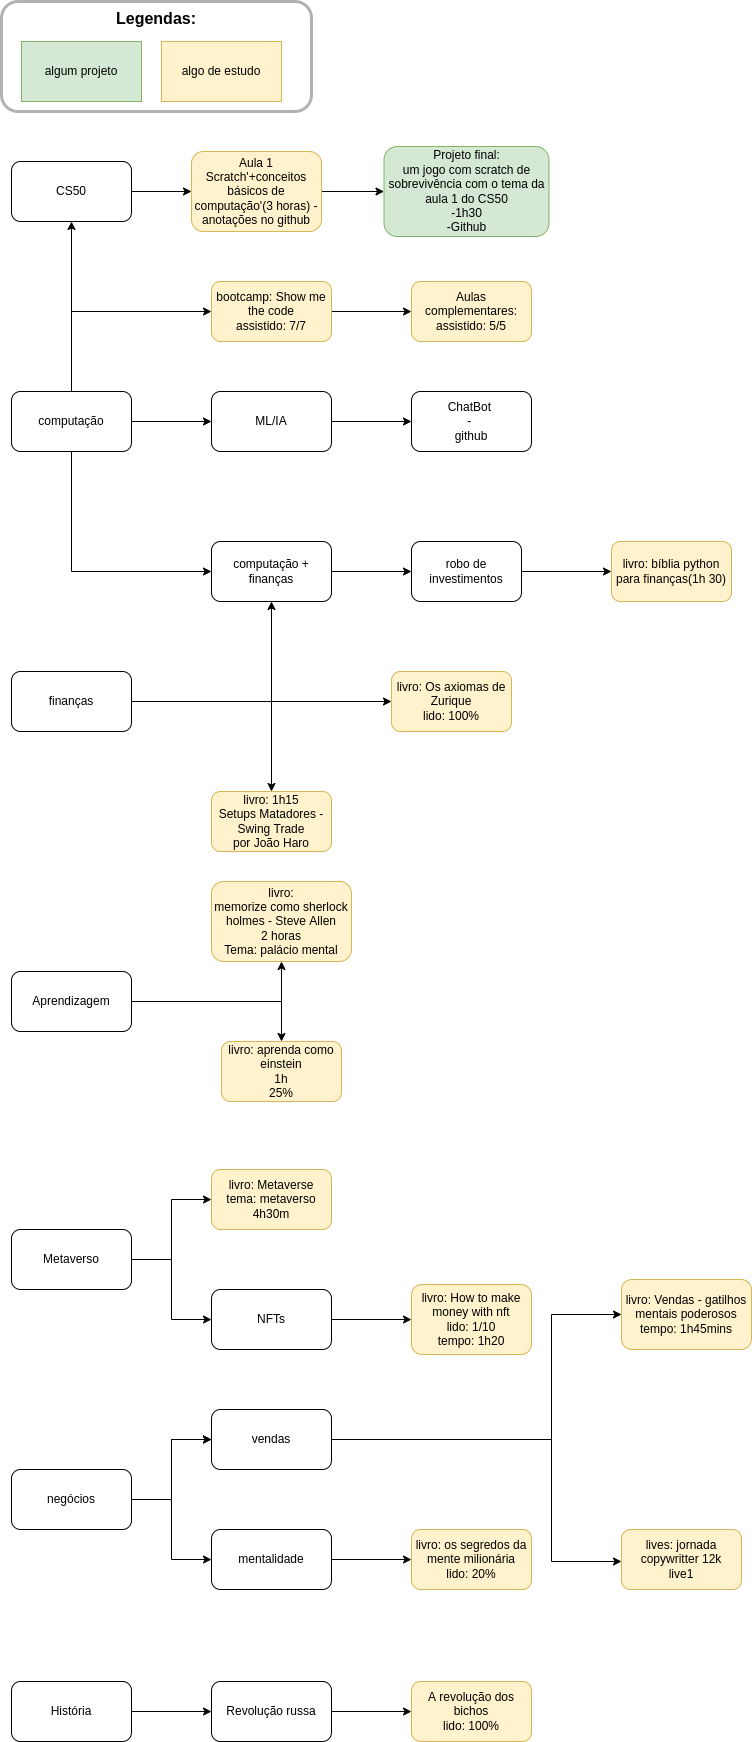

The diagram above was exported from draw.io. Its source (the exported page's mxGraphModel, read from the mxfile embedded in the PNG):
<mxGraphModel dx="1102" dy="614" grid="1" gridSize="10" guides="1" tooltips="1" connect="1" arrows="1" fold="1" page="1" pageScale="1" pageWidth="2500" pageHeight="1000" math="0" shadow="0">
  <root>
    <mxCell id="0" />
    <mxCell id="1" parent="0" />
    <mxCell id="HqooWimb8NqNPYKrkHc9-1" value="" style="edgeStyle=orthogonalEdgeStyle;rounded=0;orthogonalLoop=1;jettySize=auto;html=1;" parent="1" source="HqooWimb8NqNPYKrkHc9-2" target="HqooWimb8NqNPYKrkHc9-4" edge="1">
      <mxGeometry relative="1" as="geometry" />
    </mxCell>
    <mxCell id="78G1tEgX5QgwSWwoqBa3-2" value="" style="edgeStyle=orthogonalEdgeStyle;rounded=0;orthogonalLoop=1;jettySize=auto;html=1;" parent="1" source="HqooWimb8NqNPYKrkHc9-2" target="78G1tEgX5QgwSWwoqBa3-1" edge="1">
      <mxGeometry relative="1" as="geometry" />
    </mxCell>
    <mxCell id="th-7uO43FKWBNzGRh4X7-2" value="" style="edgeStyle=orthogonalEdgeStyle;rounded=0;orthogonalLoop=1;jettySize=auto;html=1;" parent="1" source="HqooWimb8NqNPYKrkHc9-2" target="th-7uO43FKWBNzGRh4X7-1" edge="1">
      <mxGeometry relative="1" as="geometry">
        <Array as="points">
          <mxPoint x="80" y="490" />
        </Array>
      </mxGeometry>
    </mxCell>
    <mxCell id="HqooWimb8NqNPYKrkHc9-2" value="computação" style="rounded=1;whiteSpace=wrap;html=1;" parent="1" vertex="1">
      <mxGeometry x="20" y="570" width="120" height="60" as="geometry" />
    </mxCell>
    <mxCell id="HqooWimb8NqNPYKrkHc9-3" value="" style="edgeStyle=orthogonalEdgeStyle;rounded=0;orthogonalLoop=1;jettySize=auto;html=1;" parent="1" source="HqooWimb8NqNPYKrkHc9-4" target="HqooWimb8NqNPYKrkHc9-6" edge="1">
      <mxGeometry relative="1" as="geometry" />
    </mxCell>
    <mxCell id="HqooWimb8NqNPYKrkHc9-4" value="CS50" style="whiteSpace=wrap;html=1;rounded=1;" parent="1" vertex="1">
      <mxGeometry x="20" y="340" width="120" height="60" as="geometry" />
    </mxCell>
    <mxCell id="HqooWimb8NqNPYKrkHc9-19" value="" style="edgeStyle=orthogonalEdgeStyle;rounded=0;orthogonalLoop=1;jettySize=auto;html=1;" parent="1" source="HqooWimb8NqNPYKrkHc9-6" target="HqooWimb8NqNPYKrkHc9-18" edge="1">
      <mxGeometry relative="1" as="geometry" />
    </mxCell>
    <mxCell id="HqooWimb8NqNPYKrkHc9-6" value="Aula 1&lt;br&gt;Scratch'+conceitos básicos de computação'(3 horas) - anotações no github" style="whiteSpace=wrap;html=1;rounded=1;fillColor=#fff2cc;strokeColor=#d6b656;" parent="1" vertex="1">
      <mxGeometry x="200" y="330" width="130" height="80" as="geometry" />
    </mxCell>
    <mxCell id="HqooWimb8NqNPYKrkHc9-8" value="" style="edgeStyle=orthogonalEdgeStyle;rounded=0;orthogonalLoop=1;jettySize=auto;html=1;" parent="1" source="HqooWimb8NqNPYKrkHc9-9" target="HqooWimb8NqNPYKrkHc9-11" edge="1">
      <mxGeometry relative="1" as="geometry" />
    </mxCell>
    <mxCell id="78G1tEgX5QgwSWwoqBa3-6" value="" style="edgeStyle=orthogonalEdgeStyle;rounded=0;orthogonalLoop=1;jettySize=auto;html=1;" parent="1" source="HqooWimb8NqNPYKrkHc9-9" target="78G1tEgX5QgwSWwoqBa3-5" edge="1">
      <mxGeometry relative="1" as="geometry" />
    </mxCell>
    <mxCell id="HqooWimb8NqNPYKrkHc9-9" value="finanças" style="rounded=1;whiteSpace=wrap;html=1;" parent="1" vertex="1">
      <mxGeometry x="20" y="850" width="120" height="60" as="geometry" />
    </mxCell>
    <mxCell id="HqooWimb8NqNPYKrkHc9-10" value="" style="edgeStyle=orthogonalEdgeStyle;rounded=0;orthogonalLoop=1;jettySize=auto;html=1;" parent="1" source="HqooWimb8NqNPYKrkHc9-11" target="HqooWimb8NqNPYKrkHc9-14" edge="1">
      <mxGeometry relative="1" as="geometry" />
    </mxCell>
    <mxCell id="HqooWimb8NqNPYKrkHc9-11" value="computação + finanças" style="rounded=1;whiteSpace=wrap;html=1;" parent="1" vertex="1">
      <mxGeometry x="220" y="720" width="120" height="60" as="geometry" />
    </mxCell>
    <mxCell id="HqooWimb8NqNPYKrkHc9-12" value="" style="endArrow=classic;html=1;rounded=0;entryX=0;entryY=0.5;entryDx=0;entryDy=0;exitX=0.5;exitY=1;exitDx=0;exitDy=0;" parent="1" source="HqooWimb8NqNPYKrkHc9-2" target="HqooWimb8NqNPYKrkHc9-11" edge="1">
      <mxGeometry width="50" height="50" relative="1" as="geometry">
        <mxPoint x="380" y="790" as="sourcePoint" />
        <mxPoint x="430" y="740" as="targetPoint" />
        <Array as="points">
          <mxPoint x="80" y="750" />
        </Array>
      </mxGeometry>
    </mxCell>
    <mxCell id="HqooWimb8NqNPYKrkHc9-13" value="" style="edgeStyle=orthogonalEdgeStyle;rounded=0;orthogonalLoop=1;jettySize=auto;html=1;" parent="1" source="HqooWimb8NqNPYKrkHc9-14" target="HqooWimb8NqNPYKrkHc9-15" edge="1">
      <mxGeometry relative="1" as="geometry" />
    </mxCell>
    <mxCell id="HqooWimb8NqNPYKrkHc9-14" value="robo de investimentos" style="rounded=1;whiteSpace=wrap;html=1;" parent="1" vertex="1">
      <mxGeometry x="420" y="720" width="110" height="60" as="geometry" />
    </mxCell>
    <mxCell id="HqooWimb8NqNPYKrkHc9-15" value="livro: bíblia python para finanças(1h 30)" style="rounded=1;whiteSpace=wrap;html=1;fillColor=#fff2cc;strokeColor=#d6b656;" parent="1" vertex="1">
      <mxGeometry x="620" y="720" width="120" height="60" as="geometry" />
    </mxCell>
    <mxCell id="HqooWimb8NqNPYKrkHc9-16" value="algum projeto" style="rounded=0;whiteSpace=wrap;html=1;fillColor=#d5e8d4;strokeColor=#82b366;" parent="1" vertex="1">
      <mxGeometry x="30" y="220" width="120" height="60" as="geometry" />
    </mxCell>
    <mxCell id="HqooWimb8NqNPYKrkHc9-17" value="algo de estudo" style="rounded=0;whiteSpace=wrap;html=1;fillColor=#fff2cc;strokeColor=#d6b656;" parent="1" vertex="1">
      <mxGeometry x="170" y="220" width="120" height="60" as="geometry" />
    </mxCell>
    <mxCell id="HqooWimb8NqNPYKrkHc9-18" value="&lt;span&gt;Projeto final:&lt;/span&gt;&lt;br&gt;&lt;span&gt;um jogo com scratch de sobrevivência com o tema da aula 1 do CS50&lt;/span&gt;&lt;br&gt;&lt;span&gt;-1h30&lt;/span&gt;&lt;br&gt;&lt;span&gt;-Github&lt;/span&gt;" style="whiteSpace=wrap;html=1;fillColor=#d5e8d4;strokeColor=#82b366;rounded=1;" parent="1" vertex="1">
      <mxGeometry x="392.5" y="325" width="165" height="90" as="geometry" />
    </mxCell>
    <mxCell id="HqooWimb8NqNPYKrkHc9-20" value="&lt;font style=&quot;font-size: 16px&quot;&gt;&lt;b&gt;&lt;font style=&quot;font-size: 16px&quot;&gt;Legendas:&lt;br&gt;&lt;/font&gt;&lt;br&gt;&lt;br&gt;&lt;br&gt;&lt;/b&gt;&lt;br&gt;&lt;/font&gt;" style="rounded=1;opacity=30;shadow=0;glass=0;sketch=0;fillColor=none;strokeColor=#000000;strokeWidth=3;html=1;whiteSpace=wrap;" parent="1" vertex="1">
      <mxGeometry x="10" y="180" width="310" height="110" as="geometry" />
    </mxCell>
    <mxCell id="7HRRvFqfDj7pb3AEnHog-3" value="" style="edgeStyle=orthogonalEdgeStyle;rounded=0;orthogonalLoop=1;jettySize=auto;html=1;" parent="1" source="7HRRvFqfDj7pb3AEnHog-1" target="7HRRvFqfDj7pb3AEnHog-2" edge="1">
      <mxGeometry relative="1" as="geometry" />
    </mxCell>
    <mxCell id="oIZ69_ZTi7P20APm46cc-8" value="" style="edgeStyle=orthogonalEdgeStyle;rounded=0;orthogonalLoop=1;jettySize=auto;html=1;" parent="1" source="7HRRvFqfDj7pb3AEnHog-1" target="oIZ69_ZTi7P20APm46cc-7" edge="1">
      <mxGeometry relative="1" as="geometry" />
    </mxCell>
    <mxCell id="7HRRvFqfDj7pb3AEnHog-1" value="Aprendizagem" style="rounded=1;whiteSpace=wrap;html=1;" parent="1" vertex="1">
      <mxGeometry x="20" y="1150" width="120" height="60" as="geometry" />
    </mxCell>
    <mxCell id="7HRRvFqfDj7pb3AEnHog-2" value="livro:&lt;br&gt;memorize como sherlock holmes - Steve Allen&lt;br&gt;2 horas&lt;br&gt;Tema: palácio mental" style="whiteSpace=wrap;html=1;rounded=1;fillColor=#fff2cc;strokeColor=#d6b656;" parent="1" vertex="1">
      <mxGeometry x="220" y="1060" width="140" height="80" as="geometry" />
    </mxCell>
    <mxCell id="78G1tEgX5QgwSWwoqBa3-4" value="" style="edgeStyle=orthogonalEdgeStyle;rounded=0;orthogonalLoop=1;jettySize=auto;html=1;" parent="1" source="78G1tEgX5QgwSWwoqBa3-1" target="78G1tEgX5QgwSWwoqBa3-3" edge="1">
      <mxGeometry relative="1" as="geometry" />
    </mxCell>
    <mxCell id="78G1tEgX5QgwSWwoqBa3-1" value="ML/IA" style="whiteSpace=wrap;html=1;rounded=1;" parent="1" vertex="1">
      <mxGeometry x="220" y="570" width="120" height="60" as="geometry" />
    </mxCell>
    <mxCell id="78G1tEgX5QgwSWwoqBa3-3" value="ChatBot &lt;br&gt;- &lt;br&gt;github" style="whiteSpace=wrap;html=1;rounded=1;" parent="1" vertex="1">
      <mxGeometry x="420" y="570" width="120" height="60" as="geometry" />
    </mxCell>
    <mxCell id="78G1tEgX5QgwSWwoqBa3-5" value="livro: 1h15&lt;br&gt;Setups Matadores - Swing Trade&lt;br&gt;por João Haro" style="whiteSpace=wrap;html=1;rounded=1;fillColor=#fff2cc;strokeColor=#d6b656;" parent="1" vertex="1">
      <mxGeometry x="220" y="970" width="120" height="60" as="geometry" />
    </mxCell>
    <mxCell id="78G1tEgX5QgwSWwoqBa3-9" value="" style="edgeStyle=orthogonalEdgeStyle;rounded=0;orthogonalLoop=1;jettySize=auto;html=1;" parent="1" source="78G1tEgX5QgwSWwoqBa3-7" target="78G1tEgX5QgwSWwoqBa3-8" edge="1">
      <mxGeometry relative="1" as="geometry" />
    </mxCell>
    <mxCell id="78G1tEgX5QgwSWwoqBa3-7" value="Metaverso" style="rounded=1;whiteSpace=wrap;html=1;" parent="1" vertex="1">
      <mxGeometry x="20" y="1408" width="120" height="60" as="geometry" />
    </mxCell>
    <mxCell id="78G1tEgX5QgwSWwoqBa3-8" value="livro: Metaverse&lt;br&gt;tema: metaverso&lt;br&gt;4h30m" style="whiteSpace=wrap;html=1;rounded=1;fillColor=#fff2cc;strokeColor=#d6b656;" parent="1" vertex="1">
      <mxGeometry x="220" y="1348" width="120" height="60" as="geometry" />
    </mxCell>
    <mxCell id="-Lu8VP_Wb9shxh-caJVO-3" value="" style="edgeStyle=orthogonalEdgeStyle;rounded=0;orthogonalLoop=1;jettySize=auto;html=1;" parent="1" source="-Lu8VP_Wb9shxh-caJVO-1" target="-Lu8VP_Wb9shxh-caJVO-2" edge="1">
      <mxGeometry relative="1" as="geometry" />
    </mxCell>
    <mxCell id="DBwzxsC-fnQSIMs8K__Q-1" value="" style="edgeStyle=orthogonalEdgeStyle;rounded=0;orthogonalLoop=1;jettySize=auto;html=1;" parent="1" source="-Lu8VP_Wb9shxh-caJVO-1" target="-Lu8VP_Wb9shxh-caJVO-2" edge="1">
      <mxGeometry relative="1" as="geometry" />
    </mxCell>
    <mxCell id="-Lu8VP_Wb9shxh-caJVO-1" value="negócios" style="rounded=1;whiteSpace=wrap;html=1;" parent="1" vertex="1">
      <mxGeometry x="20" y="1648" width="120" height="60" as="geometry" />
    </mxCell>
    <mxCell id="-Lu8VP_Wb9shxh-caJVO-5" value="" style="edgeStyle=orthogonalEdgeStyle;rounded=0;orthogonalLoop=1;jettySize=auto;html=1;" parent="1" source="-Lu8VP_Wb9shxh-caJVO-2" target="-Lu8VP_Wb9shxh-caJVO-4" edge="1">
      <mxGeometry relative="1" as="geometry">
        <Array as="points">
          <mxPoint x="560" y="1618" />
          <mxPoint x="560" y="1493" />
        </Array>
      </mxGeometry>
    </mxCell>
    <mxCell id="-Lu8VP_Wb9shxh-caJVO-2" value="vendas" style="whiteSpace=wrap;html=1;rounded=1;" parent="1" vertex="1">
      <mxGeometry x="220" y="1588" width="120" height="60" as="geometry" />
    </mxCell>
    <mxCell id="-Lu8VP_Wb9shxh-caJVO-4" value="livro: Vendas - gatilhos mentais poderosos&lt;br&gt;tempo: 1h45mins" style="whiteSpace=wrap;html=1;rounded=1;fillColor=#fff2cc;strokeColor=#d6b656;" parent="1" vertex="1">
      <mxGeometry x="630" y="1458" width="130" height="70" as="geometry" />
    </mxCell>
    <mxCell id="oIZ69_ZTi7P20APm46cc-4" value="" style="edgeStyle=orthogonalEdgeStyle;rounded=0;orthogonalLoop=1;jettySize=auto;html=1;" parent="1" source="oIZ69_ZTi7P20APm46cc-1" target="oIZ69_ZTi7P20APm46cc-3" edge="1">
      <mxGeometry relative="1" as="geometry" />
    </mxCell>
    <mxCell id="oIZ69_ZTi7P20APm46cc-1" value="NFTs" style="rounded=1;whiteSpace=wrap;html=1;" parent="1" vertex="1">
      <mxGeometry x="220" y="1468" width="120" height="60" as="geometry" />
    </mxCell>
    <mxCell id="oIZ69_ZTi7P20APm46cc-2" value="" style="endArrow=classic;html=1;rounded=0;exitX=1;exitY=0.5;exitDx=0;exitDy=0;entryX=0;entryY=0.5;entryDx=0;entryDy=0;" parent="1" source="78G1tEgX5QgwSWwoqBa3-7" target="oIZ69_ZTi7P20APm46cc-1" edge="1">
      <mxGeometry width="50" height="50" relative="1" as="geometry">
        <mxPoint x="280" y="1258" as="sourcePoint" />
        <mxPoint x="330" y="1208" as="targetPoint" />
        <Array as="points">
          <mxPoint x="180" y="1438" />
          <mxPoint x="180" y="1498" />
        </Array>
      </mxGeometry>
    </mxCell>
    <mxCell id="oIZ69_ZTi7P20APm46cc-3" value="livro: How to make money with nft&lt;br&gt;lido: 1/10&lt;br&gt;tempo: 1h20" style="rounded=1;whiteSpace=wrap;html=1;fillColor=#fff2cc;strokeColor=#d6b656;" parent="1" vertex="1">
      <mxGeometry x="420" y="1463" width="120" height="70" as="geometry" />
    </mxCell>
    <mxCell id="oIZ69_ZTi7P20APm46cc-7" value="livro: aprenda como einstein&lt;br&gt;1h&lt;br&gt;25%" style="whiteSpace=wrap;html=1;rounded=1;fillColor=#fff2cc;strokeColor=#d6b656;" parent="1" vertex="1">
      <mxGeometry x="230" y="1220" width="120" height="60" as="geometry" />
    </mxCell>
    <mxCell id="n6WBt4vFfVzLE_xZDwsq-1" value="" style="endArrow=classic;html=1;rounded=0;exitX=1;exitY=0.5;exitDx=0;exitDy=0;" parent="1" source="HqooWimb8NqNPYKrkHc9-9" edge="1">
      <mxGeometry width="50" height="50" relative="1" as="geometry">
        <mxPoint x="660" y="900" as="sourcePoint" />
        <mxPoint x="400" y="880" as="targetPoint" />
        <Array as="points">
          <mxPoint x="280" y="880" />
        </Array>
      </mxGeometry>
    </mxCell>
    <mxCell id="n6WBt4vFfVzLE_xZDwsq-2" value="livro: Os axiomas de Zurique&lt;br&gt;lido: 100%" style="rounded=1;whiteSpace=wrap;html=1;fillColor=#fff2cc;strokeColor=#d6b656;" parent="1" vertex="1">
      <mxGeometry x="400" y="850" width="120" height="60" as="geometry" />
    </mxCell>
    <mxCell id="DBwzxsC-fnQSIMs8K__Q-5" value="" style="edgeStyle=orthogonalEdgeStyle;rounded=0;orthogonalLoop=1;jettySize=auto;html=1;" parent="1" source="DBwzxsC-fnQSIMs8K__Q-2" target="DBwzxsC-fnQSIMs8K__Q-4" edge="1">
      <mxGeometry relative="1" as="geometry" />
    </mxCell>
    <mxCell id="DBwzxsC-fnQSIMs8K__Q-2" value="mentalidade" style="rounded=1;whiteSpace=wrap;html=1;" parent="1" vertex="1">
      <mxGeometry x="220" y="1708" width="120" height="60" as="geometry" />
    </mxCell>
    <mxCell id="DBwzxsC-fnQSIMs8K__Q-3" value="" style="endArrow=classic;html=1;rounded=0;exitX=1;exitY=0.5;exitDx=0;exitDy=0;entryX=0;entryY=0.5;entryDx=0;entryDy=0;" parent="1" source="-Lu8VP_Wb9shxh-caJVO-1" target="DBwzxsC-fnQSIMs8K__Q-2" edge="1">
      <mxGeometry width="50" height="50" relative="1" as="geometry">
        <mxPoint x="660" y="1690" as="sourcePoint" />
        <mxPoint x="170" y="1710" as="targetPoint" />
        <Array as="points">
          <mxPoint x="180" y="1678" />
          <mxPoint x="180" y="1738" />
        </Array>
      </mxGeometry>
    </mxCell>
    <mxCell id="DBwzxsC-fnQSIMs8K__Q-4" value="livro: os segredos da mente milionária&lt;br&gt;lido: 20%" style="whiteSpace=wrap;html=1;rounded=1;fillColor=#fff2cc;strokeColor=#d6b656;" parent="1" vertex="1">
      <mxGeometry x="420" y="1708" width="120" height="60" as="geometry" />
    </mxCell>
    <mxCell id="6Qi4Ou1KrIt7y5DrtKKQ-3" value="" style="edgeStyle=orthogonalEdgeStyle;rounded=0;orthogonalLoop=1;jettySize=auto;html=1;" parent="1" source="6Qi4Ou1KrIt7y5DrtKKQ-1" target="6Qi4Ou1KrIt7y5DrtKKQ-2" edge="1">
      <mxGeometry relative="1" as="geometry" />
    </mxCell>
    <mxCell id="6Qi4Ou1KrIt7y5DrtKKQ-1" value="História" style="rounded=1;whiteSpace=wrap;html=1;" parent="1" vertex="1">
      <mxGeometry x="20" y="1860" width="120" height="60" as="geometry" />
    </mxCell>
    <mxCell id="6Qi4Ou1KrIt7y5DrtKKQ-5" value="" style="edgeStyle=orthogonalEdgeStyle;rounded=0;orthogonalLoop=1;jettySize=auto;html=1;" parent="1" source="6Qi4Ou1KrIt7y5DrtKKQ-2" target="6Qi4Ou1KrIt7y5DrtKKQ-4" edge="1">
      <mxGeometry relative="1" as="geometry" />
    </mxCell>
    <mxCell id="6Qi4Ou1KrIt7y5DrtKKQ-2" value="Revolução russa" style="whiteSpace=wrap;html=1;rounded=1;" parent="1" vertex="1">
      <mxGeometry x="220" y="1860" width="120" height="60" as="geometry" />
    </mxCell>
    <mxCell id="6Qi4Ou1KrIt7y5DrtKKQ-4" value="A revolução dos bichos&lt;br&gt;lido: 100%" style="whiteSpace=wrap;html=1;rounded=1;fillColor=#fff2cc;strokeColor=#d6b656;" parent="1" vertex="1">
      <mxGeometry x="420" y="1860" width="120" height="60" as="geometry" />
    </mxCell>
    <mxCell id="5rGVWFzCaYOb8haS3eLF-2" value="" style="edgeStyle=orthogonalEdgeStyle;rounded=0;orthogonalLoop=1;jettySize=auto;html=1;" parent="1" source="th-7uO43FKWBNzGRh4X7-1" target="5rGVWFzCaYOb8haS3eLF-1" edge="1">
      <mxGeometry relative="1" as="geometry" />
    </mxCell>
    <mxCell id="th-7uO43FKWBNzGRh4X7-1" value="bootcamp: Show me the code&lt;br&gt;assistido: 7/7" style="whiteSpace=wrap;html=1;rounded=1;fillColor=#fff2cc;strokeColor=#d6b656;" parent="1" vertex="1">
      <mxGeometry x="220" y="460" width="120" height="60" as="geometry" />
    </mxCell>
    <mxCell id="5rGVWFzCaYOb8haS3eLF-1" value="Aulas complementares:&lt;br&gt;assistido: 5/5" style="whiteSpace=wrap;html=1;fillColor=#fff2cc;strokeColor=#d6b656;rounded=1;" parent="1" vertex="1">
      <mxGeometry x="420" y="460" width="120" height="60" as="geometry" />
    </mxCell>
    <mxCell id="XpnWG2T_DOnis75eE6a_-2" value="" style="edgeStyle=orthogonalEdgeStyle;rounded=0;orthogonalLoop=1;jettySize=auto;html=1;exitX=1;exitY=0.5;exitDx=0;exitDy=0;" edge="1" parent="1" source="-Lu8VP_Wb9shxh-caJVO-2">
      <mxGeometry relative="1" as="geometry">
        <mxPoint x="350" y="1628" as="sourcePoint" />
        <mxPoint x="630" y="1740" as="targetPoint" />
        <Array as="points">
          <mxPoint x="560" y="1618" />
          <mxPoint x="560" y="1740" />
          <mxPoint x="630" y="1740" />
        </Array>
      </mxGeometry>
    </mxCell>
    <mxCell id="XpnWG2T_DOnis75eE6a_-3" value="lives: jornada copywritter 12k&lt;br&gt;live1" style="rounded=1;whiteSpace=wrap;html=1;fillColor=#fff2cc;strokeColor=#d6b656;" vertex="1" parent="1">
      <mxGeometry x="630" y="1708" width="120" height="60" as="geometry" />
    </mxCell>
  </root>
</mxGraphModel>